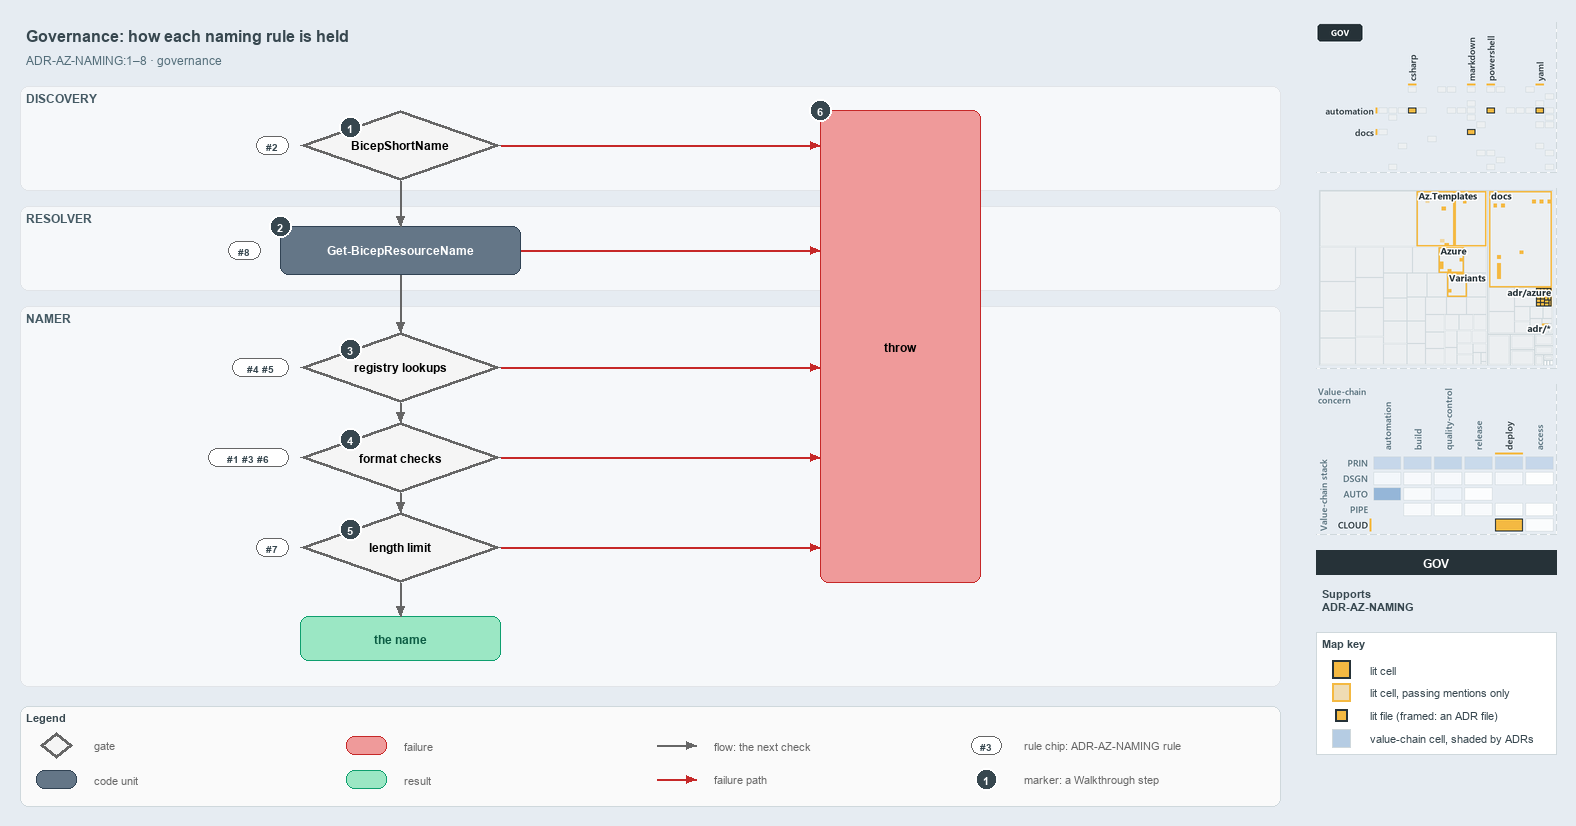

The diagram above was exported from draw.io. Its source (the exported page's mxGraphModel, read from the mxfile embedded in the PNG):
<mxGraphModel dx="1024" dy="768" grid="0" gridSize="10" guides="1" tooltips="1" connect="1" arrows="1" fold="1" page="1" pageScale="1" pageWidth="1572" pageHeight="820" background="#E6ECF2" math="0" shadow="0">
  <root>
    <mxCell id="0" />
    <mxCell id="1" parent="0" />
    <mxCell id="title" value="Governance: how each naming rule is held" style="text;html=1;align=left;verticalAlign=middle;fontSize=16;fontStyle=1;fontColor=#37474F;" vertex="1" parent="1">
      <mxGeometry x="20" y="14" width="1260" height="30" as="geometry" />
    </mxCell>
    <mxCell id="subtitle" value="ADR-AZ-NAMING:1–8 · governance" style="text;html=1;align=left;verticalAlign=middle;fontSize=12;fontColor=#546E7A;" vertex="1" parent="1">
      <mxGeometry x="20" y="44" width="1240" height="20" as="geometry" />
    </mxCell>
    <mxCell id="band-discovery" value="DISCOVERY" style="rounded=1;html=1;arcSize=3;fillColor=#F6F8FA;strokeColor=#E1E4E8;verticalAlign=top;align=left;spacingLeft=8;fontStyle=1;fontSize=12;fontColor=#455A64;" vertex="1" parent="1">
      <mxGeometry x="20" y="80" width="1260" height="104" as="geometry" />
    </mxCell>
    <mxCell id="band-resolver" value="RESOLVER" style="rounded=1;html=1;arcSize=3;fillColor=#F6F8FA;strokeColor=#E1E4E8;verticalAlign=top;align=left;spacingLeft=8;fontStyle=1;fontSize=12;fontColor=#455A64;" vertex="1" parent="1">
      <mxGeometry x="20" y="200" width="1260" height="84" as="geometry" />
    </mxCell>
    <mxCell id="band-namer" value="NAMER" style="rounded=1;html=1;arcSize=3;fillColor=#F6F8FA;strokeColor=#E1E4E8;verticalAlign=top;align=left;spacingLeft=8;fontStyle=1;fontSize=12;fontColor=#455A64;" vertex="1" parent="1">
      <mxGeometry x="20" y="300" width="1260" height="380" as="geometry" />
    </mxCell>
    <mxCell id="gate-shortname" value="&lt;b&gt;BicepShortName&lt;/b&gt;" style="rhombus;whiteSpace=wrap;html=1;fillColor=#f5f5f5;strokeColor=#666666;strokeWidth=3;fontSize=12;" vertex="1" parent="1">
      <mxGeometry x="300" y="104" width="200" height="70" as="geometry" />
    </mxCell>
    <mxCell id="gate-registry" value="&lt;b&gt;registry lookups&lt;/b&gt;" style="rhombus;whiteSpace=wrap;html=1;fillColor=#f5f5f5;strokeColor=#666666;strokeWidth=3;fontSize=12;" vertex="1" parent="1">
      <mxGeometry x="300" y="326" width="200" height="70" as="geometry" />
    </mxCell>
    <mxCell id="gate-format" value="&lt;b&gt;format checks&lt;/b&gt;" style="rhombus;whiteSpace=wrap;html=1;fillColor=#f5f5f5;strokeColor=#666666;strokeWidth=3;fontSize=12;" vertex="1" parent="1">
      <mxGeometry x="300" y="416" width="200" height="70" as="geometry" />
    </mxCell>
    <mxCell id="gate-limit" value="&lt;b&gt;length limit&lt;/b&gt;" style="rhombus;whiteSpace=wrap;html=1;fillColor=#f5f5f5;strokeColor=#666666;strokeWidth=3;fontSize=12;" vertex="1" parent="1">
      <mxGeometry x="300" y="506" width="200" height="70" as="geometry" />
    </mxCell>
    <mxCell id="resolver" value="&lt;b&gt;Get-BicepResourceName&lt;/b&gt;" style="rounded=1;whiteSpace=wrap;html=1;arcSize=20;fillColor=#647687;strokeColor=#314354;fontColor=#FFFFFF;fontSize=12;" vertex="1" parent="1">
      <mxGeometry x="280" y="220" width="240" height="48" as="geometry" />
    </mxCell>
    <mxCell id="throw" value="&lt;b&gt;throw&lt;/b&gt;" style="rounded=1;whiteSpace=wrap;html=1;arcSize=20;fillColor=#EF9A9A;strokeColor=#C62828;fontSize=12;" vertex="1" parent="1">
      <mxGeometry x="820" y="104" width="160" height="472" as="geometry" />
    </mxCell>
    <mxCell id="name" value="&lt;b&gt;the name&lt;/b&gt;" style="rounded=1;whiteSpace=wrap;html=1;arcSize=20;fillColor=#9BE7C4;strokeColor=#0E9F6E;fontColor=#0B5C43;fontSize=12;" vertex="1" parent="1">
      <mxGeometry x="300" y="610" width="200" height="44" as="geometry" />
    </mxCell>
    <mxCell id="rule-shortname" value="#2" style="rounded=1;arcSize=50;whiteSpace=wrap;html=1;fillColor=#FFFFFF;strokeColor=#666666;fontColor=#37474F;fontStyle=1;fontSize=10.5;" vertex="1" parent="1">
      <mxGeometry x="256" y="130" width="32" height="18" as="geometry" />
    </mxCell>
    <mxCell id="rule-registry" value="#4 #5" style="rounded=1;arcSize=50;whiteSpace=wrap;html=1;fillColor=#FFFFFF;strokeColor=#666666;fontColor=#37474F;fontStyle=1;fontSize=10.5;" vertex="1" parent="1">
      <mxGeometry x="232" y="352" width="56" height="18" as="geometry" />
    </mxCell>
    <mxCell id="rule-format" value="#1 #3 #6" style="rounded=1;arcSize=50;whiteSpace=wrap;html=1;fillColor=#FFFFFF;strokeColor=#666666;fontColor=#37474F;fontStyle=1;fontSize=10.5;" vertex="1" parent="1">
      <mxGeometry x="208" y="442" width="80" height="18" as="geometry" />
    </mxCell>
    <mxCell id="rule-limit" value="#7" style="rounded=1;arcSize=50;whiteSpace=wrap;html=1;fillColor=#FFFFFF;strokeColor=#666666;fontColor=#37474F;fontStyle=1;fontSize=10.5;" vertex="1" parent="1">
      <mxGeometry x="256" y="532" width="32" height="18" as="geometry" />
    </mxCell>
    <mxCell id="rule-resolver" value="#8" style="rounded=1;arcSize=50;whiteSpace=wrap;html=1;fillColor=#FFFFFF;strokeColor=#666666;fontColor=#37474F;fontStyle=1;fontSize=10.5;" vertex="1" parent="1">
      <mxGeometry x="228" y="235" width="32" height="18" as="geometry" />
    </mxCell>
    <mxCell id="p-edge-shortname-resolver-a" value="" style="text;html=1;strokeColor=none;fillColor=none;" vertex="1" parent="1">
      <mxGeometry x="400" y="174" width="1" height="1" as="geometry" />
    </mxCell>
    <mxCell id="p-edge-shortname-resolver-b" value="" style="text;html=1;strokeColor=none;fillColor=none;" vertex="1" parent="1">
      <mxGeometry x="400" y="220" width="1" height="1" as="geometry" />
    </mxCell>
    <mxCell id="edge-shortname-resolver" value="" style="edgeStyle=orthogonalEdgeStyle;rounded=1;html=1;fontSize=11;endArrow=block;strokeColor=#666666;" edge="1" parent="1" source="p-edge-shortname-resolver-a" target="p-edge-shortname-resolver-b">
      <mxGeometry relative="1" as="geometry" />
    </mxCell>
    <mxCell id="p-edge-resolver-registry-a" value="" style="text;html=1;strokeColor=none;fillColor=none;" vertex="1" parent="1">
      <mxGeometry x="400" y="268" width="1" height="1" as="geometry" />
    </mxCell>
    <mxCell id="p-edge-resolver-registry-b" value="" style="text;html=1;strokeColor=none;fillColor=none;" vertex="1" parent="1">
      <mxGeometry x="400" y="326" width="1" height="1" as="geometry" />
    </mxCell>
    <mxCell id="edge-resolver-registry" value="" style="edgeStyle=orthogonalEdgeStyle;rounded=1;html=1;fontSize=11;endArrow=block;strokeColor=#666666;" edge="1" parent="1" source="p-edge-resolver-registry-a" target="p-edge-resolver-registry-b">
      <mxGeometry relative="1" as="geometry" />
    </mxCell>
    <mxCell id="p-edge-registry-format-a" value="" style="text;html=1;strokeColor=none;fillColor=none;" vertex="1" parent="1">
      <mxGeometry x="400" y="396" width="1" height="1" as="geometry" />
    </mxCell>
    <mxCell id="p-edge-registry-format-b" value="" style="text;html=1;strokeColor=none;fillColor=none;" vertex="1" parent="1">
      <mxGeometry x="400" y="416" width="1" height="1" as="geometry" />
    </mxCell>
    <mxCell id="edge-registry-format" value="" style="edgeStyle=orthogonalEdgeStyle;rounded=1;html=1;fontSize=11;endArrow=block;strokeColor=#666666;" edge="1" parent="1" source="p-edge-registry-format-a" target="p-edge-registry-format-b">
      <mxGeometry relative="1" as="geometry" />
    </mxCell>
    <mxCell id="p-edge-format-limit-a" value="" style="text;html=1;strokeColor=none;fillColor=none;" vertex="1" parent="1">
      <mxGeometry x="400" y="486" width="1" height="1" as="geometry" />
    </mxCell>
    <mxCell id="p-edge-format-limit-b" value="" style="text;html=1;strokeColor=none;fillColor=none;" vertex="1" parent="1">
      <mxGeometry x="400" y="506" width="1" height="1" as="geometry" />
    </mxCell>
    <mxCell id="edge-format-limit" value="" style="edgeStyle=orthogonalEdgeStyle;rounded=1;html=1;fontSize=11;endArrow=block;strokeColor=#666666;" edge="1" parent="1" source="p-edge-format-limit-a" target="p-edge-format-limit-b">
      <mxGeometry relative="1" as="geometry" />
    </mxCell>
    <mxCell id="p-edge-limit-name-a" value="" style="text;html=1;strokeColor=none;fillColor=none;" vertex="1" parent="1">
      <mxGeometry x="400" y="576" width="1" height="1" as="geometry" />
    </mxCell>
    <mxCell id="p-edge-limit-name-b" value="" style="text;html=1;strokeColor=none;fillColor=none;" vertex="1" parent="1">
      <mxGeometry x="400" y="610" width="1" height="1" as="geometry" />
    </mxCell>
    <mxCell id="edge-limit-name" value="" style="edgeStyle=orthogonalEdgeStyle;rounded=1;html=1;fontSize=11;endArrow=block;strokeColor=#666666;" edge="1" parent="1" source="p-edge-limit-name-a" target="p-edge-limit-name-b">
      <mxGeometry relative="1" as="geometry" />
    </mxCell>
    <mxCell id="p-edge-shortname-throw-a" value="" style="text;html=1;strokeColor=none;fillColor=none;" vertex="1" parent="1">
      <mxGeometry x="500" y="139" width="1" height="1" as="geometry" />
    </mxCell>
    <mxCell id="p-edge-shortname-throw-b" value="" style="text;html=1;strokeColor=none;fillColor=none;" vertex="1" parent="1">
      <mxGeometry x="820" y="139" width="1" height="1" as="geometry" />
    </mxCell>
    <mxCell id="edge-shortname-throw" value="" style="edgeStyle=orthogonalEdgeStyle;rounded=1;html=1;fontSize=11;endArrow=block;strokeColor=#C62828;" edge="1" parent="1" source="p-edge-shortname-throw-a" target="p-edge-shortname-throw-b">
      <mxGeometry relative="1" as="geometry" />
    </mxCell>
    <mxCell id="p-edge-registry-throw-a" value="" style="text;html=1;strokeColor=none;fillColor=none;" vertex="1" parent="1">
      <mxGeometry x="500" y="361" width="1" height="1" as="geometry" />
    </mxCell>
    <mxCell id="p-edge-registry-throw-b" value="" style="text;html=1;strokeColor=none;fillColor=none;" vertex="1" parent="1">
      <mxGeometry x="820" y="361" width="1" height="1" as="geometry" />
    </mxCell>
    <mxCell id="edge-registry-throw" value="" style="edgeStyle=orthogonalEdgeStyle;rounded=1;html=1;fontSize=11;endArrow=block;strokeColor=#C62828;" edge="1" parent="1" source="p-edge-registry-throw-a" target="p-edge-registry-throw-b">
      <mxGeometry relative="1" as="geometry" />
    </mxCell>
    <mxCell id="p-edge-format-throw-a" value="" style="text;html=1;strokeColor=none;fillColor=none;" vertex="1" parent="1">
      <mxGeometry x="500" y="451" width="1" height="1" as="geometry" />
    </mxCell>
    <mxCell id="p-edge-format-throw-b" value="" style="text;html=1;strokeColor=none;fillColor=none;" vertex="1" parent="1">
      <mxGeometry x="820" y="451" width="1" height="1" as="geometry" />
    </mxCell>
    <mxCell id="edge-format-throw" value="" style="edgeStyle=orthogonalEdgeStyle;rounded=1;html=1;fontSize=11;endArrow=block;strokeColor=#C62828;" edge="1" parent="1" source="p-edge-format-throw-a" target="p-edge-format-throw-b">
      <mxGeometry relative="1" as="geometry" />
    </mxCell>
    <mxCell id="p-edge-limit-throw-a" value="" style="text;html=1;strokeColor=none;fillColor=none;" vertex="1" parent="1">
      <mxGeometry x="500" y="541" width="1" height="1" as="geometry" />
    </mxCell>
    <mxCell id="p-edge-limit-throw-b" value="" style="text;html=1;strokeColor=none;fillColor=none;" vertex="1" parent="1">
      <mxGeometry x="820" y="541" width="1" height="1" as="geometry" />
    </mxCell>
    <mxCell id="edge-limit-throw" value="" style="edgeStyle=orthogonalEdgeStyle;rounded=1;html=1;fontSize=11;endArrow=block;strokeColor=#C62828;" edge="1" parent="1" source="p-edge-limit-throw-a" target="p-edge-limit-throw-b">
      <mxGeometry relative="1" as="geometry" />
    </mxCell>
    <mxCell id="p-edge-resolver-throw-a" value="" style="text;html=1;strokeColor=none;fillColor=none;" vertex="1" parent="1">
      <mxGeometry x="520" y="244" width="1" height="1" as="geometry" />
    </mxCell>
    <mxCell id="p-edge-resolver-throw-b" value="" style="text;html=1;strokeColor=none;fillColor=none;" vertex="1" parent="1">
      <mxGeometry x="820" y="244" width="1" height="1" as="geometry" />
    </mxCell>
    <mxCell id="edge-resolver-throw" value="" style="edgeStyle=orthogonalEdgeStyle;rounded=1;html=1;fontSize=11;endArrow=block;strokeColor=#C62828;" edge="1" parent="1" source="p-edge-resolver-throw-a" target="p-edge-resolver-throw-b">
      <mxGeometry relative="1" as="geometry" />
    </mxCell>
    <mxCell id="mark-1" value="1" style="ellipse;html=1;fillColor=#37474F;strokeColor=#FFFFFF;strokeWidth=2;fontColor=#FFFFFF;fontStyle=1;fontSize=11;" vertex="1" parent="1">
      <mxGeometry x="339" y="110" width="22" height="22" as="geometry" />
    </mxCell>
    <mxCell id="mark-2" value="2" style="ellipse;html=1;fillColor=#37474F;strokeColor=#FFFFFF;strokeWidth=2;fontColor=#FFFFFF;fontStyle=1;fontSize=11;" vertex="1" parent="1">
      <mxGeometry x="269" y="209" width="22" height="22" as="geometry" />
    </mxCell>
    <mxCell id="mark-3" value="3" style="ellipse;html=1;fillColor=#37474F;strokeColor=#FFFFFF;strokeWidth=2;fontColor=#FFFFFF;fontStyle=1;fontSize=11;" vertex="1" parent="1">
      <mxGeometry x="339" y="332" width="22" height="22" as="geometry" />
    </mxCell>
    <mxCell id="mark-4" value="4" style="ellipse;html=1;fillColor=#37474F;strokeColor=#FFFFFF;strokeWidth=2;fontColor=#FFFFFF;fontStyle=1;fontSize=11;" vertex="1" parent="1">
      <mxGeometry x="339" y="422" width="22" height="22" as="geometry" />
    </mxCell>
    <mxCell id="mark-5" value="5" style="ellipse;html=1;fillColor=#37474F;strokeColor=#FFFFFF;strokeWidth=2;fontColor=#FFFFFF;fontStyle=1;fontSize=11;" vertex="1" parent="1">
      <mxGeometry x="339" y="512" width="22" height="22" as="geometry" />
    </mxCell>
    <mxCell id="mark-6" value="6" style="ellipse;html=1;fillColor=#37474F;strokeColor=#FFFFFF;strokeWidth=2;fontColor=#FFFFFF;fontStyle=1;fontSize=11;" vertex="1" parent="1">
      <mxGeometry x="809" y="93" width="22" height="22" as="geometry" />
    </mxCell>
    <mxCell id="legend" value="&lt;b&gt;Legend&lt;/b&gt;" style="rounded=1;whiteSpace=wrap;html=1;arcSize=6;fillColor=#FAFAFA;strokeColor=#CFD8DC;align=left;verticalAlign=top;spacing=8;fontSize=11;fontColor=#37474F;" vertex="1" parent="1">
      <mxGeometry x="20" y="700" width="1260" height="100" as="geometry" />
    </mxCell>
    <mxCell id="legend-1" value="" style="rhombus;whiteSpace=wrap;html=1;fillColor=#f5f5f5;strokeColor=#666666;strokeWidth=3;" vertex="1" parent="1">
      <mxGeometry x="40" y="726" width="32" height="26" as="geometry" />
    </mxCell>
    <mxCell id="legend-1-text" value="gate" style="text;html=1;align=left;verticalAlign=middle;fontSize=11;fontColor=#666666;" vertex="1" parent="1">
      <mxGeometry x="88" y="729" width="250" height="20" as="geometry" />
    </mxCell>
    <mxCell id="legend-2" value="" style="rounded=1;whiteSpace=wrap;html=1;arcSize=20;fillColor=#647687;strokeColor=#314354;fontColor=#FFFFFF;" vertex="1" parent="1">
      <mxGeometry x="36" y="764" width="40" height="18" as="geometry" />
    </mxCell>
    <mxCell id="legend-2-text" value="code unit" style="text;html=1;align=left;verticalAlign=middle;fontSize=11;fontColor=#666666;" vertex="1" parent="1">
      <mxGeometry x="88" y="763" width="250" height="20" as="geometry" />
    </mxCell>
    <mxCell id="legend-3" value="" style="rounded=1;whiteSpace=wrap;html=1;arcSize=20;fillColor=#EF9A9A;strokeColor=#C62828;" vertex="1" parent="1">
      <mxGeometry x="346" y="730" width="40" height="18" as="geometry" />
    </mxCell>
    <mxCell id="legend-3-text" value="failure" style="text;html=1;align=left;verticalAlign=middle;fontSize=11;fontColor=#666666;" vertex="1" parent="1">
      <mxGeometry x="398" y="729" width="250" height="20" as="geometry" />
    </mxCell>
    <mxCell id="legend-4" value="" style="rounded=1;whiteSpace=wrap;html=1;arcSize=20;fillColor=#9BE7C4;strokeColor=#0E9F6E;fontColor=#0B5C43;" vertex="1" parent="1">
      <mxGeometry x="346" y="764" width="40" height="18" as="geometry" />
    </mxCell>
    <mxCell id="legend-4-text" value="result" style="text;html=1;align=left;verticalAlign=middle;fontSize=11;fontColor=#666666;" vertex="1" parent="1">
      <mxGeometry x="398" y="763" width="250" height="20" as="geometry" />
    </mxCell>
    <mxCell id="legend-5-a" value="" style="text;html=1;strokeColor=none;fillColor=none;" vertex="1" parent="1">
      <mxGeometry x="656" y="739" width="1" height="1" as="geometry" />
    </mxCell>
    <mxCell id="legend-5-b" value="" style="text;html=1;strokeColor=none;fillColor=none;" vertex="1" parent="1">
      <mxGeometry x="696" y="739" width="1" height="1" as="geometry" />
    </mxCell>
    <mxCell id="legend-5" value="" style="edgeStyle=orthogonalEdgeStyle;rounded=1;html=1;endArrow=block;strokeColor=#666666;" edge="1" parent="1" source="legend-5-a" target="legend-5-b">
      <mxGeometry relative="1" as="geometry" />
    </mxCell>
    <mxCell id="legend-5-text" value="flow: the next check" style="text;html=1;align=left;verticalAlign=middle;fontSize=11;fontColor=#666666;" vertex="1" parent="1">
      <mxGeometry x="708" y="729" width="250" height="20" as="geometry" />
    </mxCell>
    <mxCell id="legend-6-a" value="" style="text;html=1;strokeColor=none;fillColor=none;" vertex="1" parent="1">
      <mxGeometry x="656" y="773" width="1" height="1" as="geometry" />
    </mxCell>
    <mxCell id="legend-6-b" value="" style="text;html=1;strokeColor=none;fillColor=none;" vertex="1" parent="1">
      <mxGeometry x="696" y="773" width="1" height="1" as="geometry" />
    </mxCell>
    <mxCell id="legend-6" value="" style="edgeStyle=orthogonalEdgeStyle;rounded=1;html=1;endArrow=block;strokeColor=#C62828;" edge="1" parent="1" source="legend-6-a" target="legend-6-b">
      <mxGeometry relative="1" as="geometry" />
    </mxCell>
    <mxCell id="legend-6-text" value="failure path" style="text;html=1;align=left;verticalAlign=middle;fontSize=11;fontColor=#666666;" vertex="1" parent="1">
      <mxGeometry x="708" y="763" width="250" height="20" as="geometry" />
    </mxCell>
    <mxCell id="legend-7" value="#3" style="rounded=1;arcSize=50;whiteSpace=wrap;html=1;fillColor=#FFFFFF;strokeColor=#666666;fontColor=#37474F;fontStyle=1;fontSize=10.5;" vertex="1" parent="1">
      <mxGeometry x="971" y="730" width="30" height="18" as="geometry" />
    </mxCell>
    <mxCell id="legend-7-text" value="rule chip: ADR-AZ-NAMING rule" style="text;html=1;align=left;verticalAlign=middle;fontSize=11;fontColor=#666666;" vertex="1" parent="1">
      <mxGeometry x="1018" y="729" width="250" height="20" as="geometry" />
    </mxCell>
    <mxCell id="legend-8" value="1" style="ellipse;html=1;fillColor=#37474F;strokeColor=#FFFFFF;strokeWidth=2;fontColor=#FFFFFF;fontStyle=1;fontSize=11;" vertex="1" parent="1">
      <mxGeometry x="975" y="762" width="22" height="22" as="geometry" />
    </mxCell>
    <mxCell id="legend-8-text" value="marker: a Walkthrough step" style="text;html=1;align=left;verticalAlign=middle;fontSize=11;fontColor=#666666;" vertex="1" parent="1">
      <mxGeometry x="1018" y="763" width="250" height="20" as="geometry" />
    </mxCell>
    <mxCell id="minimap-grid" value="" style="shape=image;html=1;imageAspect=0;aspect=fixed;verticalLabelPosition=bottom;strokeColor=#CFD8DC;dashed=1;fillColor=#FAFAFA;image=data:image/png,(base64 omitted: 12664 chars);" vertex="1" parent="1">
      <mxGeometry x="1316" y="16" width="240" height="150" as="geometry" />
    </mxCell>
    <mxCell id="minimap-tree" value="" style="shape=image;html=1;imageAspect=0;aspect=fixed;verticalLabelPosition=bottom;strokeColor=#CFD8DC;dashed=1;fillColor=#FAFAFA;image=data:image/png,(base64 omitted: 18456 chars);" vertex="1" parent="1">
      <mxGeometry x="1316" y="182" width="240" height="180" as="geometry" />
    </mxCell>
    <mxCell id="minimap-chain" value="" style="shape=image;html=1;imageAspect=0;aspect=fixed;verticalLabelPosition=bottom;strokeColor=#CFD8DC;dashed=1;fillColor=#FAFAFA;image=data:image/png,(base64 omitted: 22764 chars);" vertex="1" parent="1">
      <mxGeometry x="1316" y="378" width="240" height="150" as="geometry" />
    </mxCell>
    <mxCell id="lens-badge" value="GOV" style="rounded=0;whiteSpace=wrap;html=1;align=center;verticalAlign=middle;fontSize=12;fontStyle=1;fontColor=#FFFFFF;fillColor=#263238;strokeColor=none;" vertex="1" parent="1">
      <mxGeometry x="1316" y="544" width="240" height="24" as="geometry" />
    </mxCell>
    <mxCell id="supports" value="&lt;b&gt;Supports&lt;/b&gt;&lt;br&gt;ADR-AZ-NAMING" style="text;html=1;whiteSpace=wrap;align=left;verticalAlign=top;fontSize=11;fontColor=#37474F;" vertex="1" parent="1">
      <mxGeometry x="1316" y="576" width="240" height="38" as="geometry" />
    </mxCell>
    <mxCell id="mapkey" value="&lt;b&gt;Map key&lt;/b&gt;" style="rounded=0;whiteSpace=wrap;html=1;align=left;verticalAlign=top;fontSize=11;fontColor=#37474F;fillColor=#FFFFFF;strokeColor=#CFD8DC;spacingLeft=8;spacingTop=2;" vertex="1" parent="1">
      <mxGeometry x="1316" y="626" width="240" height="122" as="geometry" />
    </mxCell>
    <mxCell id="mapkey-lit" value="" style="rounded=0;html=1;fillColor=#F4B942;strokeColor=#263238;strokeWidth=2;" vertex="1" parent="1">
      <mxGeometry x="1332.0" y="654.0" width="18" height="18" as="geometry" />
    </mxCell>
    <mxCell id="mapkey-lit-text" value="lit cell" style="text;html=1;align=left;verticalAlign=middle;fontSize=11;fontColor=#37474F;" vertex="1" parent="1">
      <mxGeometry x="1364" y="653" width="184" height="20" as="geometry" />
    </mxCell>
    <mxCell id="mapkey-touched" value="" style="rounded=0;html=1;fillColor=#EFDCB4;strokeColor=#F4B942;strokeWidth=2;" vertex="1" parent="1">
      <mxGeometry x="1332.0" y="677.0" width="18" height="18" as="geometry" />
    </mxCell>
    <mxCell id="mapkey-touched-text" value="lit cell, passing mentions only" style="text;html=1;align=left;verticalAlign=middle;fontSize=11;fontColor=#37474F;" vertex="1" parent="1">
      <mxGeometry x="1364" y="676" width="184" height="20" as="geometry" />
    </mxCell>
    <mxCell id="mapkey-file" value="" style="rounded=0;html=1;fillColor=#F4B942;strokeColor=#263238;strokeWidth=2;" vertex="1" parent="1">
      <mxGeometry x="1335.0" y="703.0" width="12" height="12" as="geometry" />
    </mxCell>
    <mxCell id="mapkey-file-text" value="lit file (framed: an ADR file)" style="text;html=1;align=left;verticalAlign=middle;fontSize=11;fontColor=#37474F;" vertex="1" parent="1">
      <mxGeometry x="1364" y="699" width="184" height="20" as="geometry" />
    </mxCell>
    <mxCell id="mapkey-shade" value="" style="rounded=0;html=1;fillColor=#B5CCE3;strokeColor=#CFD8DC;" vertex="1" parent="1">
      <mxGeometry x="1332.0" y="723.0" width="18" height="18" as="geometry" />
    </mxCell>
    <mxCell id="mapkey-shade-text" value="value-chain cell, shaded by ADRs" style="text;html=1;align=left;verticalAlign=middle;fontSize=11;fontColor=#37474F;" vertex="1" parent="1">
      <mxGeometry x="1364" y="722" width="184" height="20" as="geometry" />
    </mxCell>
  </root>
</mxGraphModel>